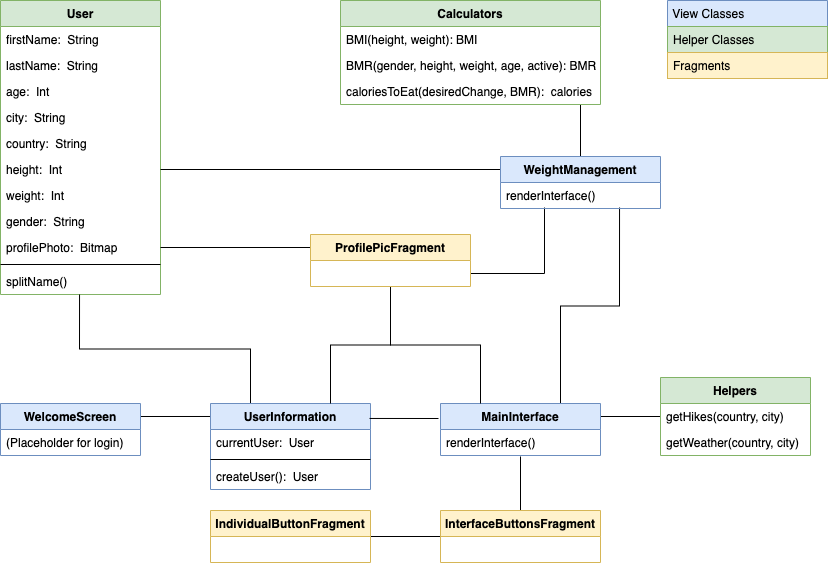

The diagram above was exported from draw.io. Its source (the exported page's mxGraphModel, read from the mxfile embedded in the PNG):
<mxGraphModel dx="946" dy="680" grid="1" gridSize="10" guides="1" tooltips="1" connect="1" arrows="1" fold="1" page="1" pageScale="1" pageWidth="827" pageHeight="1169" math="0" shadow="0">
  <root>
    <mxCell id="0" />
    <mxCell id="1" parent="0" />
    <mxCell id="2" value="User" style="swimlane;fontStyle=1;align=center;verticalAlign=top;childLayout=stackLayout;horizontal=1;startSize=26;horizontalStack=0;resizeParent=1;resizeLast=0;collapsible=1;marginBottom=0;rounded=0;shadow=0;strokeWidth=1;fillColor=#d5e8d4;strokeColor=#82b366;" vertex="1" parent="1">
      <mxGeometry width="160" height="294" as="geometry">
        <mxRectangle x="220" y="120" width="160" height="26" as="alternateBounds" />
      </mxGeometry>
    </mxCell>
    <mxCell id="3" value="firstName:  String" style="text;align=left;verticalAlign=top;spacingLeft=4;spacingRight=4;overflow=hidden;rotatable=0;points=[[0,0.5],[1,0.5]];portConstraint=eastwest;" vertex="1" parent="2">
      <mxGeometry y="26" width="160" height="26" as="geometry" />
    </mxCell>
    <mxCell id="4" value="lastName:  String" style="text;align=left;verticalAlign=top;spacingLeft=4;spacingRight=4;overflow=hidden;rotatable=0;points=[[0,0.5],[1,0.5]];portConstraint=eastwest;rounded=0;shadow=0;html=0;" vertex="1" parent="2">
      <mxGeometry y="52" width="160" height="26" as="geometry" />
    </mxCell>
    <mxCell id="5" value="age:  Int" style="text;strokeColor=none;fillColor=none;align=left;verticalAlign=top;spacingLeft=4;spacingRight=4;overflow=hidden;rotatable=0;points=[[0,0.5],[1,0.5]];portConstraint=eastwest;" vertex="1" parent="2">
      <mxGeometry y="78" width="160" height="26" as="geometry" />
    </mxCell>
    <mxCell id="6" value="city:  String" style="text;strokeColor=none;fillColor=none;align=left;verticalAlign=top;spacingLeft=4;spacingRight=4;overflow=hidden;rotatable=0;points=[[0,0.5],[1,0.5]];portConstraint=eastwest;" vertex="1" parent="2">
      <mxGeometry y="104" width="160" height="26" as="geometry" />
    </mxCell>
    <mxCell id="7" value="country:  String" style="text;strokeColor=none;fillColor=none;align=left;verticalAlign=top;spacingLeft=4;spacingRight=4;overflow=hidden;rotatable=0;points=[[0,0.5],[1,0.5]];portConstraint=eastwest;" vertex="1" parent="2">
      <mxGeometry y="130" width="160" height="26" as="geometry" />
    </mxCell>
    <mxCell id="8" value="height:  Int" style="text;strokeColor=none;fillColor=none;align=left;verticalAlign=top;spacingLeft=4;spacingRight=4;overflow=hidden;rotatable=0;points=[[0,0.5],[1,0.5]];portConstraint=eastwest;" vertex="1" parent="2">
      <mxGeometry y="156" width="160" height="26" as="geometry" />
    </mxCell>
    <mxCell id="9" value="weight:  Int" style="text;strokeColor=none;fillColor=none;align=left;verticalAlign=top;spacingLeft=4;spacingRight=4;overflow=hidden;rotatable=0;points=[[0,0.5],[1,0.5]];portConstraint=eastwest;" vertex="1" parent="2">
      <mxGeometry y="182" width="160" height="26" as="geometry" />
    </mxCell>
    <mxCell id="10" value="gender:  String" style="text;strokeColor=none;fillColor=none;align=left;verticalAlign=top;spacingLeft=4;spacingRight=4;overflow=hidden;rotatable=0;points=[[0,0.5],[1,0.5]];portConstraint=eastwest;" vertex="1" parent="2">
      <mxGeometry y="208" width="160" height="26" as="geometry" />
    </mxCell>
    <mxCell id="11" value="profilePhoto:  Bitmap " style="text;align=left;verticalAlign=top;spacingLeft=4;spacingRight=4;overflow=hidden;rotatable=0;points=[[0,0.5],[1,0.5]];portConstraint=eastwest;rounded=0;shadow=0;html=0;" vertex="1" parent="2">
      <mxGeometry y="234" width="160" height="26" as="geometry" />
    </mxCell>
    <mxCell id="12" value="" style="line;html=1;strokeWidth=1;align=left;verticalAlign=middle;spacingTop=-1;spacingLeft=3;spacingRight=3;rotatable=0;labelPosition=right;points=[];portConstraint=eastwest;" vertex="1" parent="2">
      <mxGeometry y="260" width="160" height="8" as="geometry" />
    </mxCell>
    <mxCell id="13" value="splitName()" style="text;align=left;verticalAlign=top;spacingLeft=4;spacingRight=4;overflow=hidden;rotatable=0;points=[[0,0.5],[1,0.5]];portConstraint=eastwest;" vertex="1" parent="2">
      <mxGeometry y="268" width="160" height="26" as="geometry" />
    </mxCell>
    <mxCell id="14" style="rounded=0;orthogonalLoop=1;jettySize=auto;html=1;exitX=1;exitY=0.25;exitDx=0;exitDy=0;entryX=0;entryY=0.151;entryDx=0;entryDy=0;entryPerimeter=0;edgeStyle=orthogonalEdgeStyle;endArrow=none;endFill=0;" edge="1" source="29" target="16" parent="1">
      <mxGeometry relative="1" as="geometry">
        <mxPoint x="190" y="460" as="targetPoint" />
      </mxGeometry>
    </mxCell>
    <mxCell id="15" style="edgeStyle=orthogonalEdgeStyle;rounded=0;orthogonalLoop=1;jettySize=auto;html=1;exitX=0.25;exitY=0;exitDx=0;exitDy=0;entryX=0.494;entryY=1;entryDx=0;entryDy=0;entryPerimeter=0;endArrow=none;endFill=0;" edge="1" source="16" target="13" parent="1">
      <mxGeometry relative="1" as="geometry" />
    </mxCell>
    <mxCell id="16" value="UserInformation&#10;" style="swimlane;fontStyle=1;align=center;verticalAlign=top;childLayout=stackLayout;horizontal=1;startSize=26;horizontalStack=0;resizeParent=1;resizeParentMax=0;resizeLast=0;collapsible=1;marginBottom=0;fillColor=#dae8fc;strokeColor=#6c8ebf;" vertex="1" parent="1">
      <mxGeometry x="210" y="403" width="160" height="86" as="geometry" />
    </mxCell>
    <mxCell id="17" value="currentUser:  User" style="text;strokeColor=none;fillColor=none;align=left;verticalAlign=top;spacingLeft=4;spacingRight=4;overflow=hidden;rotatable=0;points=[[0,0.5],[1,0.5]];portConstraint=eastwest;" vertex="1" parent="16">
      <mxGeometry y="26" width="160" height="26" as="geometry" />
    </mxCell>
    <mxCell id="18" value="" style="line;strokeWidth=1;fillColor=none;align=left;verticalAlign=middle;spacingTop=-1;spacingLeft=3;spacingRight=3;rotatable=0;labelPosition=right;points=[];portConstraint=eastwest;" vertex="1" parent="16">
      <mxGeometry y="52" width="160" height="8" as="geometry" />
    </mxCell>
    <mxCell id="19" value="createUser():  User" style="text;strokeColor=none;fillColor=none;align=left;verticalAlign=top;spacingLeft=4;spacingRight=4;overflow=hidden;rotatable=0;points=[[0,0.5],[1,0.5]];portConstraint=eastwest;" vertex="1" parent="16">
      <mxGeometry y="60" width="160" height="26" as="geometry" />
    </mxCell>
    <mxCell id="20" style="edgeStyle=orthogonalEdgeStyle;rounded=0;orthogonalLoop=1;jettySize=auto;html=1;exitX=0.5;exitY=0;exitDx=0;exitDy=0;entryX=0.5;entryY=1.038;entryDx=0;entryDy=0;entryPerimeter=0;endArrow=none;endFill=0;" edge="1" source="36" target="26" parent="1">
      <mxGeometry relative="1" as="geometry">
        <mxPoint x="518.0799999999999" y="489.98800000000006" as="targetPoint" />
      </mxGeometry>
    </mxCell>
    <mxCell id="21" style="edgeStyle=orthogonalEdgeStyle;rounded=0;orthogonalLoop=1;jettySize=auto;html=1;exitX=1;exitY=0.5;exitDx=0;exitDy=0;entryX=0;entryY=0.5;entryDx=0;entryDy=0;endArrow=none;endFill=0;" edge="1" source="35" target="36" parent="1">
      <mxGeometry relative="1" as="geometry" />
    </mxCell>
    <mxCell id="22" style="edgeStyle=orthogonalEdgeStyle;rounded=0;orthogonalLoop=1;jettySize=auto;html=1;exitX=0.994;exitY=0.174;exitDx=0;exitDy=0;exitPerimeter=0;endArrow=none;endFill=0;" edge="1" source="16" parent="1">
      <mxGeometry relative="1" as="geometry">
        <mxPoint x="438" y="418" as="targetPoint" />
      </mxGeometry>
    </mxCell>
    <mxCell id="23" style="edgeStyle=orthogonalEdgeStyle;rounded=0;orthogonalLoop=1;jettySize=auto;html=1;exitX=1;exitY=0.25;exitDx=0;exitDy=0;endArrow=none;endFill=0;" edge="1" source="25" target="47" parent="1">
      <mxGeometry relative="1" as="geometry">
        <mxPoint x="630" y="500" as="targetPoint" />
      </mxGeometry>
    </mxCell>
    <mxCell id="24" style="edgeStyle=orthogonalEdgeStyle;rounded=0;orthogonalLoop=1;jettySize=auto;html=1;exitX=0.75;exitY=0;exitDx=0;exitDy=0;entryX=0.744;entryY=0.962;entryDx=0;entryDy=0;entryPerimeter=0;endArrow=none;endFill=0;" edge="1" source="25" target="39" parent="1">
      <mxGeometry relative="1" as="geometry" />
    </mxCell>
    <mxCell id="25" value="MainInterface" style="swimlane;fontStyle=1;align=center;verticalAlign=top;childLayout=stackLayout;horizontal=1;startSize=26;horizontalStack=0;resizeParent=1;resizeParentMax=0;resizeLast=0;collapsible=1;marginBottom=0;fillColor=#dae8fc;strokeColor=#6c8ebf;" vertex="1" parent="1">
      <mxGeometry x="440" y="403" width="160" height="52" as="geometry" />
    </mxCell>
    <mxCell id="26" value="renderInterface()  " style="text;strokeColor=none;fillColor=none;align=left;verticalAlign=top;spacingLeft=4;spacingRight=4;overflow=hidden;rotatable=0;points=[[0,0.5],[1,0.5]];portConstraint=eastwest;" vertex="1" parent="25">
      <mxGeometry y="26" width="160" height="26" as="geometry" />
    </mxCell>
    <mxCell id="27" style="edgeStyle=orthogonalEdgeStyle;rounded=0;orthogonalLoop=1;jettySize=auto;html=1;exitX=0.5;exitY=1;exitDx=0;exitDy=0;entryX=0.25;entryY=0;entryDx=0;entryDy=0;endArrow=none;endFill=0;" edge="1" source="37" target="25" parent="1">
      <mxGeometry relative="1" as="geometry" />
    </mxCell>
    <mxCell id="28" style="edgeStyle=orthogonalEdgeStyle;rounded=0;orthogonalLoop=1;jettySize=auto;html=1;exitX=0;exitY=0.25;exitDx=0;exitDy=0;entryX=1;entryY=0.5;entryDx=0;entryDy=0;endArrow=none;endFill=0;" edge="1" source="37" target="11" parent="1">
      <mxGeometry relative="1" as="geometry" />
    </mxCell>
    <mxCell id="29" value="WelcomeScreen" style="swimlane;fontStyle=1;childLayout=stackLayout;horizontal=1;startSize=26;fillColor=#dae8fc;horizontalStack=0;resizeParent=1;resizeParentMax=0;resizeLast=0;collapsible=1;marginBottom=0;strokeColor=#6c8ebf;" vertex="1" parent="1">
      <mxGeometry y="403" width="140" height="52" as="geometry" />
    </mxCell>
    <mxCell id="30" value="(Placeholder for login)" style="text;strokeColor=none;fillColor=none;align=left;verticalAlign=top;spacingLeft=4;spacingRight=4;overflow=hidden;rotatable=0;points=[[0,0.5],[1,0.5]];portConstraint=eastwest;" vertex="1" parent="29">
      <mxGeometry y="26" width="140" height="26" as="geometry" />
    </mxCell>
    <mxCell id="31" style="edgeStyle=orthogonalEdgeStyle;rounded=0;orthogonalLoop=1;jettySize=auto;html=1;exitX=0.5;exitY=1;exitDx=0;exitDy=0;entryX=0.75;entryY=0;entryDx=0;entryDy=0;endArrow=none;endFill=0;" edge="1" source="37" target="16" parent="1">
      <mxGeometry relative="1" as="geometry" />
    </mxCell>
    <mxCell id="32" style="edgeStyle=orthogonalEdgeStyle;rounded=0;orthogonalLoop=1;jettySize=auto;html=1;exitX=1;exitY=0.75;exitDx=0;exitDy=0;entryX=0.275;entryY=0.962;entryDx=0;entryDy=0;entryPerimeter=0;endArrow=none;endFill=0;" edge="1" source="37" target="39" parent="1">
      <mxGeometry relative="1" as="geometry" />
    </mxCell>
    <mxCell id="33" style="edgeStyle=orthogonalEdgeStyle;rounded=0;orthogonalLoop=1;jettySize=auto;html=1;exitX=0;exitY=0.25;exitDx=0;exitDy=0;entryX=1;entryY=0.5;entryDx=0;entryDy=0;endArrow=none;endFill=0;" edge="1" source="38" target="8" parent="1">
      <mxGeometry relative="1" as="geometry" />
    </mxCell>
    <mxCell id="34" style="edgeStyle=orthogonalEdgeStyle;rounded=0;orthogonalLoop=1;jettySize=auto;html=1;endArrow=none;endFill=0;" edge="1" source="38" parent="1">
      <mxGeometry relative="1" as="geometry">
        <mxPoint x="580" y="104" as="targetPoint" />
      </mxGeometry>
    </mxCell>
    <mxCell id="35" value="IndividualButtonFragment" style="swimlane;fontStyle=1;childLayout=stackLayout;horizontal=1;startSize=26;fillColor=#fff2cc;horizontalStack=0;resizeParent=1;resizeParentMax=0;resizeLast=0;collapsible=1;marginBottom=0;strokeColor=#d6b656;" vertex="1" parent="1">
      <mxGeometry x="210" y="510" width="160" height="52" as="geometry" />
    </mxCell>
    <mxCell id="36" value="InterfaceButtonsFragment" style="swimlane;fontStyle=1;childLayout=stackLayout;horizontal=1;startSize=26;fillColor=#fff2cc;horizontalStack=0;resizeParent=1;resizeParentMax=0;resizeLast=0;collapsible=1;marginBottom=0;strokeColor=#d6b656;" vertex="1" parent="1">
      <mxGeometry x="440" y="510" width="160" height="52" as="geometry" />
    </mxCell>
    <mxCell id="37" value="ProfilePicFragment" style="swimlane;fontStyle=1;childLayout=stackLayout;horizontal=1;startSize=26;fillColor=#fff2cc;horizontalStack=0;resizeParent=1;resizeParentMax=0;resizeLast=0;collapsible=1;marginBottom=0;strokeColor=#d6b656;" vertex="1" parent="1">
      <mxGeometry x="310" y="234" width="160" height="52" as="geometry" />
    </mxCell>
    <mxCell id="38" value="WeightManagement" style="swimlane;fontStyle=1;align=center;verticalAlign=top;childLayout=stackLayout;horizontal=1;startSize=26;horizontalStack=0;resizeParent=1;resizeParentMax=0;resizeLast=0;collapsible=1;marginBottom=0;fillColor=#dae8fc;strokeColor=#6c8ebf;" vertex="1" parent="1">
      <mxGeometry x="500" y="156" width="160" height="52" as="geometry" />
    </mxCell>
    <mxCell id="39" value="renderInterface()" style="text;strokeColor=none;fillColor=none;align=left;verticalAlign=top;spacingLeft=4;spacingRight=4;overflow=hidden;rotatable=0;points=[[0,0.5],[1,0.5]];portConstraint=eastwest;" vertex="1" parent="38">
      <mxGeometry y="26" width="160" height="26" as="geometry" />
    </mxCell>
    <mxCell id="40" value=" View Classes" style="swimlane;fontStyle=0;align=left;verticalAlign=top;childLayout=stackLayout;horizontal=1;startSize=26;horizontalStack=0;resizeParent=1;resizeParentMax=0;resizeLast=0;collapsible=1;marginBottom=0;fillColor=#dae8fc;strokeColor=#6c8ebf;" vertex="1" parent="1">
      <mxGeometry x="667" width="160" height="78" as="geometry" />
    </mxCell>
    <mxCell id="41" value="Helper Classes" style="text;strokeColor=#82b366;fillColor=#d5e8d4;align=left;verticalAlign=top;spacingLeft=4;spacingRight=4;overflow=hidden;rotatable=0;points=[[0,0.5],[1,0.5]];portConstraint=eastwest;" vertex="1" parent="40">
      <mxGeometry y="26" width="160" height="26" as="geometry" />
    </mxCell>
    <mxCell id="42" value="Fragments" style="text;strokeColor=#d6b656;fillColor=#fff2cc;align=left;verticalAlign=top;spacingLeft=4;spacingRight=4;overflow=hidden;rotatable=0;points=[[0,0.5],[1,0.5]];portConstraint=eastwest;" vertex="1" parent="40">
      <mxGeometry y="52" width="160" height="26" as="geometry" />
    </mxCell>
    <mxCell id="43" value="Calculators" style="swimlane;fontStyle=1;align=center;verticalAlign=top;childLayout=stackLayout;horizontal=1;startSize=26;horizontalStack=0;resizeParent=1;resizeParentMax=0;resizeLast=0;collapsible=1;marginBottom=0;fillColor=#d5e8d4;strokeColor=#82b366;" vertex="1" parent="1">
      <mxGeometry x="340" width="260" height="104" as="geometry" />
    </mxCell>
    <mxCell id="44" value="BMI(height, weight): BMI" style="text;strokeColor=none;fillColor=none;align=left;verticalAlign=top;spacingLeft=4;spacingRight=4;overflow=hidden;rotatable=0;points=[[0,0.5],[1,0.5]];portConstraint=eastwest;" vertex="1" parent="43">
      <mxGeometry y="26" width="260" height="26" as="geometry" />
    </mxCell>
    <mxCell id="45" value="BMR(gender, height, weight, age, active): BMR" style="text;strokeColor=none;fillColor=none;align=left;verticalAlign=top;spacingLeft=4;spacingRight=4;overflow=hidden;rotatable=0;points=[[0,0.5],[1,0.5]];portConstraint=eastwest;" vertex="1" parent="43">
      <mxGeometry y="52" width="260" height="26" as="geometry" />
    </mxCell>
    <mxCell id="46" value="caloriesToEat(desiredChange, BMR):  calories" style="text;strokeColor=none;fillColor=none;align=left;verticalAlign=top;spacingLeft=4;spacingRight=4;overflow=hidden;rotatable=0;points=[[0,0.5],[1,0.5]];portConstraint=eastwest;" vertex="1" parent="43">
      <mxGeometry y="78" width="260" height="26" as="geometry" />
    </mxCell>
    <mxCell id="47" value="Helpers" style="swimlane;fontStyle=1;childLayout=stackLayout;horizontal=1;startSize=26;fillColor=#d5e8d4;horizontalStack=0;resizeParent=1;resizeParentMax=0;resizeLast=0;collapsible=1;marginBottom=0;strokeColor=#82b366;" vertex="1" parent="1">
      <mxGeometry x="660" y="377" width="150" height="78" as="geometry" />
    </mxCell>
    <mxCell id="48" value="getHikes(country, city)" style="text;strokeColor=none;fillColor=none;align=left;verticalAlign=top;spacingLeft=4;spacingRight=4;overflow=hidden;rotatable=0;points=[[0,0.5],[1,0.5]];portConstraint=eastwest;" vertex="1" parent="47">
      <mxGeometry y="26" width="150" height="26" as="geometry" />
    </mxCell>
    <mxCell id="49" value="getWeather(country, city)" style="text;strokeColor=none;fillColor=none;align=left;verticalAlign=top;spacingLeft=4;spacingRight=4;overflow=hidden;rotatable=0;points=[[0,0.5],[1,0.5]];portConstraint=eastwest;" vertex="1" parent="47">
      <mxGeometry y="52" width="150" height="26" as="geometry" />
    </mxCell>
  </root>
</mxGraphModel>